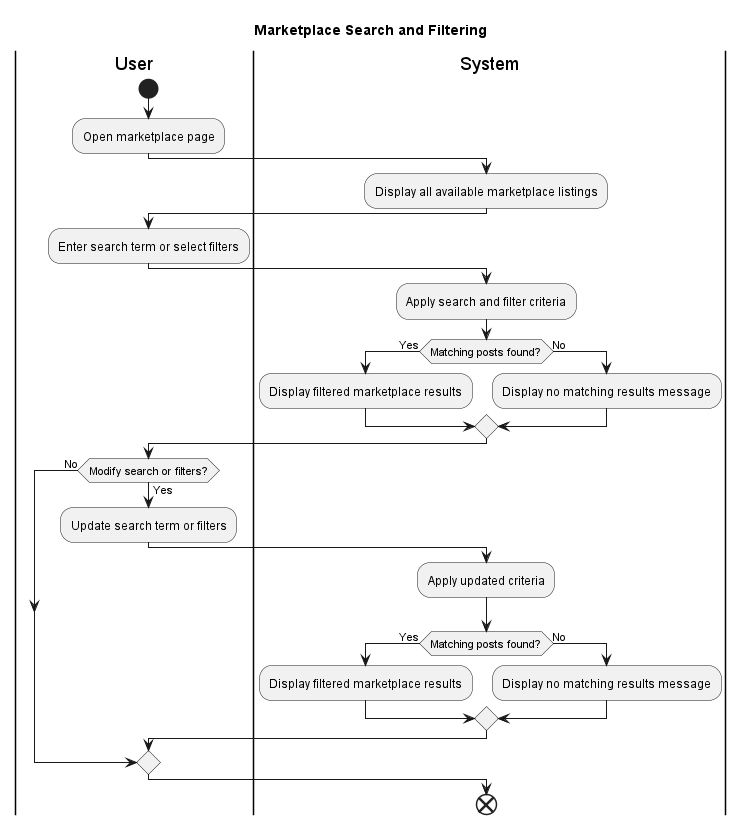

The diagram above was rendered by PlantUML. Its source (embedded in the PNG):
@startuml
title Marketplace Search and Filtering

|User|
start
:Open marketplace page;

|System|
:Display all available marketplace listings;

|User|
:Enter search term or select filters;

|System|
:Apply search and filter criteria;

if (Matching posts found?) then (Yes)
  :Display filtered marketplace results;
else (No)
  :Display no matching results message;
endif

|User|
if (Modify search or filters?) then (Yes)
  :Update search term or filters;
  |System|
  :Apply updated criteria;
  if (Matching posts found?) then (Yes)
    :Display filtered marketplace results;
  else (No)
    :Display no matching results message;
  endif
else (No)
endif

end
@enduml